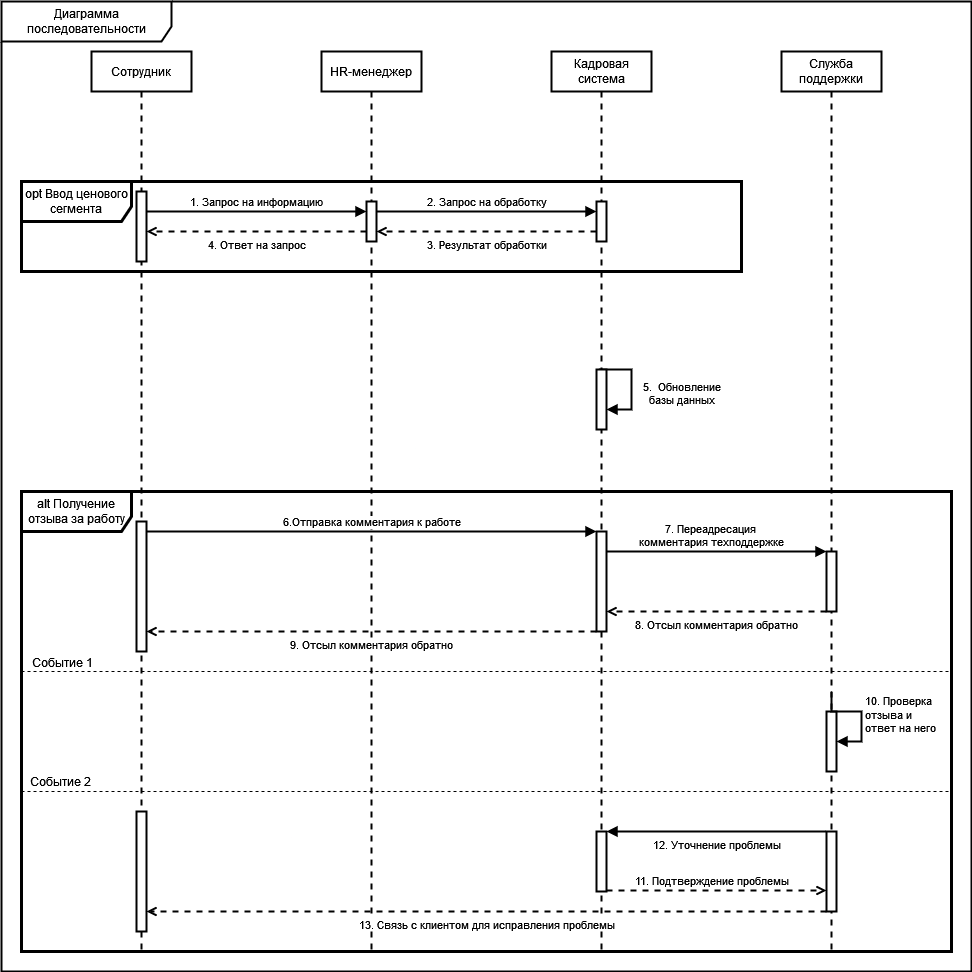

The diagram above was exported from draw.io. Its source (the exported page's mxGraphModel, read from the mxfile embedded in the PNG):
<mxGraphModel dx="499" dy="781" grid="0" gridSize="10" guides="1" tooltips="1" connect="1" arrows="1" fold="1" page="0" pageScale="1" pageWidth="850" pageHeight="1100" math="0" shadow="0">
  <root>
    <mxCell id="0" />
    <mxCell id="1" parent="0" />
    <mxCell id="3tn8vtcdQLxkf2Z5lc94-1" value="Диаграмма последовательности" style="shape=umlFrame;whiteSpace=wrap;html=1;pointerEvents=0;width=170;height=40;strokeWidth=2;" vertex="1" parent="1">
      <mxGeometry x="580" y="10" width="970" height="970" as="geometry" />
    </mxCell>
    <mxCell id="3tn8vtcdQLxkf2Z5lc94-2" value="&lt;span class=&quot;font-semibold&quot;&gt;Сотрудник&lt;/span&gt;" style="shape=umlLifeline;perimeter=lifelinePerimeter;whiteSpace=wrap;html=1;container=1;dropTarget=0;collapsible=0;recursiveResize=0;outlineConnect=0;portConstraint=eastwest;newEdgeStyle={&quot;curved&quot;:0,&quot;rounded&quot;:0};strokeWidth=2;" vertex="1" parent="1">
      <mxGeometry x="670" y="60" width="100" height="900" as="geometry" />
    </mxCell>
    <mxCell id="3tn8vtcdQLxkf2Z5lc94-3" value="" style="html=1;points=[[0,0,0,0,5],[0,1,0,0,-5],[1,0,0,0,5],[1,1,0,0,-5]];perimeter=orthogonalPerimeter;outlineConnect=0;targetShapes=umlLifeline;portConstraint=eastwest;newEdgeStyle={&quot;curved&quot;:0,&quot;rounded&quot;:0};strokeWidth=2;" vertex="1" parent="3tn8vtcdQLxkf2Z5lc94-2">
      <mxGeometry x="45" y="140" width="10" height="70" as="geometry" />
    </mxCell>
    <mxCell id="3tn8vtcdQLxkf2Z5lc94-4" value="&lt;span class=&quot;font-semibold&quot;&gt;HR-менеджер&lt;/span&gt;" style="shape=umlLifeline;perimeter=lifelinePerimeter;whiteSpace=wrap;html=1;container=1;dropTarget=0;collapsible=0;recursiveResize=0;outlineConnect=0;portConstraint=eastwest;newEdgeStyle={&quot;curved&quot;:0,&quot;rounded&quot;:0};strokeWidth=2;" vertex="1" parent="1">
      <mxGeometry x="900" y="60" width="100" height="900" as="geometry" />
    </mxCell>
    <mxCell id="3tn8vtcdQLxkf2Z5lc94-5" value="" style="html=1;points=[[0,0,0,0,5],[0,1,0,0,-5],[1,0,0,0,5],[1,1,0,0,-5]];perimeter=orthogonalPerimeter;outlineConnect=0;targetShapes=umlLifeline;portConstraint=eastwest;newEdgeStyle={&quot;curved&quot;:0,&quot;rounded&quot;:0};strokeWidth=2;" vertex="1" parent="3tn8vtcdQLxkf2Z5lc94-4">
      <mxGeometry x="45" y="150" width="10" height="40" as="geometry" />
    </mxCell>
    <mxCell id="3tn8vtcdQLxkf2Z5lc94-6" value="&lt;span class=&quot;font-semibold&quot;&gt;Кадровая система&lt;/span&gt;" style="shape=umlLifeline;perimeter=lifelinePerimeter;whiteSpace=wrap;html=1;container=1;dropTarget=0;collapsible=0;recursiveResize=0;outlineConnect=0;portConstraint=eastwest;newEdgeStyle={&quot;curved&quot;:0,&quot;rounded&quot;:0};strokeWidth=2;" vertex="1" parent="1">
      <mxGeometry x="1130" y="60" width="100" height="900" as="geometry" />
    </mxCell>
    <mxCell id="3tn8vtcdQLxkf2Z5lc94-7" value="" style="html=1;points=[[0,0,0,0,5],[0,1,0,0,-5],[1,0,0,0,5],[1,1,0,0,-5]];perimeter=orthogonalPerimeter;outlineConnect=0;targetShapes=umlLifeline;portConstraint=eastwest;newEdgeStyle={&quot;curved&quot;:0,&quot;rounded&quot;:0};strokeWidth=2;" vertex="1" parent="3tn8vtcdQLxkf2Z5lc94-6">
      <mxGeometry x="45" y="150" width="10" height="40" as="geometry" />
    </mxCell>
    <mxCell id="3tn8vtcdQLxkf2Z5lc94-8" value="5.&amp;nbsp; Обновление &lt;br&gt;базы данных" style="html=1;verticalAlign=bottom;endArrow=block;curved=0;rounded=0;strokeWidth=2;exitX=1;exitY=0;exitDx=0;exitDy=5;exitPerimeter=0;" edge="1" parent="3tn8vtcdQLxkf2Z5lc94-6" source="3tn8vtcdQLxkf2Z5lc94-9" target="3tn8vtcdQLxkf2Z5lc94-9">
      <mxGeometry x="0.5101" y="-50" width="80" relative="1" as="geometry">
        <mxPoint x="50" y="298" as="sourcePoint" />
        <mxPoint x="55" y="313" as="targetPoint" />
        <Array as="points">
          <mxPoint x="50" y="318" />
          <mxPoint x="60" y="318" />
          <mxPoint x="70" y="318" />
          <mxPoint x="80" y="318" />
          <mxPoint x="80" y="358" />
        </Array>
        <mxPoint x="50" y="50" as="offset" />
      </mxGeometry>
    </mxCell>
    <mxCell id="3tn8vtcdQLxkf2Z5lc94-9" value="" style="html=1;points=[[0,0,0,0,5],[0,1,0,0,-5],[1,0,0,0,5],[1,1,0,0,-5]];perimeter=orthogonalPerimeter;outlineConnect=0;targetShapes=umlLifeline;portConstraint=eastwest;newEdgeStyle={&quot;curved&quot;:0,&quot;rounded&quot;:0};strokeWidth=2;" vertex="1" parent="3tn8vtcdQLxkf2Z5lc94-6">
      <mxGeometry x="45" y="318" width="10" height="60" as="geometry" />
    </mxCell>
    <mxCell id="3tn8vtcdQLxkf2Z5lc94-10" value="1. Запрос на информацию" style="html=1;verticalAlign=bottom;endArrow=block;curved=0;rounded=0;strokeWidth=2;" edge="1" parent="1" target="3tn8vtcdQLxkf2Z5lc94-5">
      <mxGeometry width="80" relative="1" as="geometry">
        <mxPoint x="725" y="220" as="sourcePoint" />
        <mxPoint x="930" y="220" as="targetPoint" />
        <Array as="points" />
        <mxPoint as="offset" />
      </mxGeometry>
    </mxCell>
    <mxCell id="3tn8vtcdQLxkf2Z5lc94-11" value="3. Результат обработки" style="html=1;verticalAlign=top;endArrow=open;curved=0;rounded=0;strokeWidth=2;dashed=1;endFill=0;" edge="1" parent="1">
      <mxGeometry width="80" relative="1" as="geometry">
        <mxPoint x="1175" y="240" as="sourcePoint" />
        <mxPoint x="955" y="240" as="targetPoint" />
        <Array as="points" />
        <mxPoint as="offset" />
      </mxGeometry>
    </mxCell>
    <mxCell id="3tn8vtcdQLxkf2Z5lc94-12" value="4. Ответ на запрос" style="html=1;verticalAlign=top;endArrow=open;curved=0;rounded=0;strokeWidth=2;dashed=1;endFill=0;" edge="1" parent="1" source="3tn8vtcdQLxkf2Z5lc94-5">
      <mxGeometry width="80" relative="1" as="geometry">
        <mxPoint x="1185" y="240" as="sourcePoint" />
        <mxPoint x="725" y="240" as="targetPoint" />
        <Array as="points">
          <mxPoint x="880" y="240" />
        </Array>
        <mxPoint as="offset" />
      </mxGeometry>
    </mxCell>
    <mxCell id="3tn8vtcdQLxkf2Z5lc94-13" value="opt Ввод ценового сегмента" style="shape=umlFrame;whiteSpace=wrap;html=1;pointerEvents=0;strokeWidth=3;width=110;height=40;" vertex="1" parent="1">
      <mxGeometry x="600" y="190" width="720" height="90" as="geometry" />
    </mxCell>
    <mxCell id="3tn8vtcdQLxkf2Z5lc94-14" value="2. Запрос на обработку" style="html=1;verticalAlign=bottom;endArrow=block;curved=0;rounded=0;strokeWidth=2;" edge="1" parent="1" source="3tn8vtcdQLxkf2Z5lc94-5" target="3tn8vtcdQLxkf2Z5lc94-7">
      <mxGeometry width="80" relative="1" as="geometry">
        <mxPoint x="950" y="220" as="sourcePoint" />
        <mxPoint x="1170" y="220" as="targetPoint" />
        <Array as="points">
          <mxPoint x="1055" y="220" />
        </Array>
        <mxPoint as="offset" />
      </mxGeometry>
    </mxCell>
    <mxCell id="3tn8vtcdQLxkf2Z5lc94-15" value="Служба поддержки" style="shape=umlLifeline;perimeter=lifelinePerimeter;whiteSpace=wrap;html=1;container=1;dropTarget=0;collapsible=0;recursiveResize=0;outlineConnect=0;portConstraint=eastwest;newEdgeStyle={&quot;curved&quot;:0,&quot;rounded&quot;:0};strokeWidth=2;" vertex="1" parent="1">
      <mxGeometry x="1360" y="60" width="100" height="900" as="geometry" />
    </mxCell>
    <mxCell id="3tn8vtcdQLxkf2Z5lc94-16" value="" style="html=1;points=[[0,0,0,0,5],[0,1,0,0,-5],[1,0,0,0,5],[1,1,0,0,-5]];perimeter=orthogonalPerimeter;outlineConnect=0;targetShapes=umlLifeline;portConstraint=eastwest;newEdgeStyle={&quot;curved&quot;:0,&quot;rounded&quot;:0};strokeWidth=2;" vertex="1" parent="1">
      <mxGeometry x="715" y="530" width="10" height="130" as="geometry" />
    </mxCell>
    <mxCell id="3tn8vtcdQLxkf2Z5lc94-17" value="" style="html=1;points=[[0,0,0,0,5],[0,1,0,0,-5],[1,0,0,0,5],[1,1,0,0,-5]];perimeter=orthogonalPerimeter;outlineConnect=0;targetShapes=umlLifeline;portConstraint=eastwest;newEdgeStyle={&quot;curved&quot;:0,&quot;rounded&quot;:0};strokeWidth=2;" vertex="1" parent="1">
      <mxGeometry x="1175" y="540" width="10" height="100" as="geometry" />
    </mxCell>
    <mxCell id="3tn8vtcdQLxkf2Z5lc94-18" value="alt Получение отзыва за работу" style="shape=umlFrame;whiteSpace=wrap;html=1;pointerEvents=0;strokeWidth=3;width=110;height=40;movable=1;resizable=1;rotatable=1;deletable=1;editable=1;locked=0;connectable=1;" vertex="1" parent="1">
      <mxGeometry x="600" y="500" width="930" height="460" as="geometry" />
    </mxCell>
    <mxCell id="3tn8vtcdQLxkf2Z5lc94-19" value="" style="html=1;points=[[0,0,0,0,5],[0,1,0,0,-5],[1,0,0,0,5],[1,1,0,0,-5]];perimeter=orthogonalPerimeter;outlineConnect=0;targetShapes=umlLifeline;portConstraint=eastwest;newEdgeStyle={&quot;curved&quot;:0,&quot;rounded&quot;:0};strokeWidth=2;" vertex="1" parent="1">
      <mxGeometry x="1405" y="560" width="10" height="60" as="geometry" />
    </mxCell>
    <mxCell id="3tn8vtcdQLxkf2Z5lc94-20" value="" style="html=1;points=[[0,0,0,0,5],[0,1,0,0,-5],[1,0,0,0,5],[1,1,0,0,-5]];perimeter=orthogonalPerimeter;outlineConnect=0;targetShapes=umlLifeline;portConstraint=eastwest;newEdgeStyle={&quot;curved&quot;:0,&quot;rounded&quot;:0};strokeWidth=2;" vertex="1" parent="1">
      <mxGeometry x="1405" y="720" width="10" height="60" as="geometry" />
    </mxCell>
    <mxCell id="3tn8vtcdQLxkf2Z5lc94-21" value="&lt;div&gt;10. Проверка&amp;nbsp;&lt;/div&gt;&lt;div&gt;отзыва и &lt;br&gt;&lt;/div&gt;&lt;div&gt;ответ на него&lt;br&gt;&lt;/div&gt;" style="html=1;align=left;spacingLeft=2;endArrow=block;rounded=0;edgeStyle=orthogonalEdgeStyle;curved=0;rounded=0;strokeWidth=2;" edge="1" parent="1" target="3tn8vtcdQLxkf2Z5lc94-20">
      <mxGeometry relative="1" as="geometry">
        <mxPoint x="1410" y="700" as="sourcePoint" />
        <Array as="points">
          <mxPoint x="1410" y="720" />
          <mxPoint x="1440" y="720" />
          <mxPoint x="1440" y="750" />
        </Array>
        <mxPoint x="1415" y="730" as="targetPoint" />
      </mxGeometry>
    </mxCell>
    <mxCell id="3tn8vtcdQLxkf2Z5lc94-22" value="6.Отправка комментария к работе" style="html=1;verticalAlign=bottom;endArrow=block;curved=0;rounded=0;strokeWidth=2;" edge="1" parent="1">
      <mxGeometry width="80" relative="1" as="geometry">
        <mxPoint x="725" y="540" as="sourcePoint" />
        <mxPoint x="1175" y="540" as="targetPoint" />
        <Array as="points">
          <mxPoint x="850" y="540" />
        </Array>
        <mxPoint as="offset" />
      </mxGeometry>
    </mxCell>
    <mxCell id="3tn8vtcdQLxkf2Z5lc94-23" value="9. Отсыл комментария обратно" style="html=1;verticalAlign=top;endArrow=open;curved=0;rounded=0;strokeWidth=2;dashed=1;endFill=0;" edge="1" parent="1">
      <mxGeometry width="80" relative="1" as="geometry">
        <mxPoint x="1175" y="640" as="sourcePoint" />
        <mxPoint x="725" y="640" as="targetPoint" />
        <Array as="points">
          <mxPoint x="831" y="640" />
        </Array>
        <mxPoint as="offset" />
      </mxGeometry>
    </mxCell>
    <mxCell id="3tn8vtcdQLxkf2Z5lc94-24" value="" style="endArrow=none;dashed=1;html=1;rounded=0;fontSize=12;startSize=8;endSize=8;curved=1;movable=1;resizable=1;rotatable=1;deletable=1;editable=1;locked=0;connectable=1;" edge="1" parent="1">
      <mxGeometry width="50" height="50" relative="1" as="geometry">
        <mxPoint x="600" y="680" as="sourcePoint" />
        <mxPoint x="1530" y="680" as="targetPoint" />
      </mxGeometry>
    </mxCell>
    <mxCell id="3tn8vtcdQLxkf2Z5lc94-25" value="Событие 1" style="edgeLabel;html=1;align=center;verticalAlign=middle;resizable=0;points=[];fontSize=12;" vertex="1" connectable="0" parent="3tn8vtcdQLxkf2Z5lc94-24">
      <mxGeometry x="0.0344" y="-5" relative="1" as="geometry">
        <mxPoint x="-441" y="-15" as="offset" />
      </mxGeometry>
    </mxCell>
    <mxCell id="3tn8vtcdQLxkf2Z5lc94-26" value="" style="endArrow=none;dashed=1;html=1;rounded=0;fontSize=12;startSize=8;endSize=8;curved=1;movable=1;resizable=1;rotatable=1;deletable=1;editable=1;locked=0;connectable=1;" edge="1" parent="1">
      <mxGeometry width="50" height="50" relative="1" as="geometry">
        <mxPoint x="600" y="800" as="sourcePoint" />
        <mxPoint x="1530" y="800" as="targetPoint" />
      </mxGeometry>
    </mxCell>
    <mxCell id="3tn8vtcdQLxkf2Z5lc94-27" value="&lt;div&gt;7. Переадресация&amp;nbsp;&lt;/div&gt;&lt;div&gt;комментария техподдержке&lt;/div&gt;" style="html=1;verticalAlign=bottom;endArrow=block;curved=0;rounded=0;strokeWidth=2;endFill=1;" edge="1" parent="1" source="3tn8vtcdQLxkf2Z5lc94-17" target="3tn8vtcdQLxkf2Z5lc94-19">
      <mxGeometry x="-0.0455" width="80" relative="1" as="geometry">
        <mxPoint x="1185" y="560" as="sourcePoint" />
        <mxPoint x="1405" y="560" as="targetPoint" />
        <Array as="points">
          <mxPoint x="1250" y="560" />
        </Array>
        <mxPoint as="offset" />
      </mxGeometry>
    </mxCell>
    <mxCell id="3tn8vtcdQLxkf2Z5lc94-28" value="8. Отсыл комментария обратно" style="html=1;verticalAlign=top;endArrow=open;curved=0;rounded=0;strokeWidth=2;endFill=0;dashed=1;" edge="1" parent="1">
      <mxGeometry width="80" relative="1" as="geometry">
        <mxPoint x="1405" y="620" as="sourcePoint" />
        <mxPoint x="1185" y="620" as="targetPoint" />
        <Array as="points">
          <mxPoint x="1275" y="620" />
        </Array>
        <mxPoint as="offset" />
      </mxGeometry>
    </mxCell>
    <mxCell id="3tn8vtcdQLxkf2Z5lc94-29" value="" style="html=1;points=[[0,0,0,0,5],[0,1,0,0,-5],[1,0,0,0,5],[1,1,0,0,-5]];perimeter=orthogonalPerimeter;outlineConnect=0;targetShapes=umlLifeline;portConstraint=eastwest;newEdgeStyle={&quot;curved&quot;:0,&quot;rounded&quot;:0};strokeWidth=2;" vertex="1" parent="1">
      <mxGeometry x="715" y="820" width="10" height="120" as="geometry" />
    </mxCell>
    <mxCell id="3tn8vtcdQLxkf2Z5lc94-30" value="" style="html=1;points=[[0,0,0,0,5],[0,1,0,0,-5],[1,0,0,0,5],[1,1,0,0,-5]];perimeter=orthogonalPerimeter;outlineConnect=0;targetShapes=umlLifeline;portConstraint=eastwest;newEdgeStyle={&quot;curved&quot;:0,&quot;rounded&quot;:0};strokeWidth=2;" vertex="1" parent="1">
      <mxGeometry x="1175" y="840" width="10" height="60" as="geometry" />
    </mxCell>
    <mxCell id="3tn8vtcdQLxkf2Z5lc94-31" value="" style="html=1;points=[[0,0,0,0,5],[0,1,0,0,-5],[1,0,0,0,5],[1,1,0,0,-5]];perimeter=orthogonalPerimeter;outlineConnect=0;targetShapes=umlLifeline;portConstraint=eastwest;newEdgeStyle={&quot;curved&quot;:0,&quot;rounded&quot;:0};strokeWidth=2;" vertex="1" parent="1">
      <mxGeometry x="1405" y="840" width="10" height="80" as="geometry" />
    </mxCell>
    <mxCell id="3tn8vtcdQLxkf2Z5lc94-32" value="13. Связь с клиентом для исправления проблемы" style="html=1;verticalAlign=top;endArrow=open;curved=0;rounded=0;strokeWidth=2;endFill=0;dashed=1;" edge="1" parent="1" target="3tn8vtcdQLxkf2Z5lc94-29">
      <mxGeometry width="80" relative="1" as="geometry">
        <mxPoint x="1405" y="920" as="sourcePoint" />
        <mxPoint x="1185" y="920" as="targetPoint" />
        <Array as="points">
          <mxPoint x="1275" y="920" />
        </Array>
        <mxPoint as="offset" />
      </mxGeometry>
    </mxCell>
    <mxCell id="3tn8vtcdQLxkf2Z5lc94-33" value="12. Уточнение проблемы" style="html=1;verticalAlign=top;endArrow=block;curved=0;rounded=0;strokeWidth=2;endFill=1;" edge="1" parent="1">
      <mxGeometry width="80" relative="1" as="geometry">
        <mxPoint x="1405" y="840" as="sourcePoint" />
        <mxPoint x="1185" y="840" as="targetPoint" />
        <Array as="points">
          <mxPoint x="1275" y="840" />
        </Array>
        <mxPoint as="offset" />
      </mxGeometry>
    </mxCell>
    <mxCell id="3tn8vtcdQLxkf2Z5lc94-34" value="11. Подтверждение проблемы" style="html=1;verticalAlign=bottom;endArrow=open;curved=0;rounded=0;strokeWidth=2;dashed=1;endFill=0;" edge="1" parent="1">
      <mxGeometry x="-0.0455" width="80" relative="1" as="geometry">
        <mxPoint x="1185" y="899" as="sourcePoint" />
        <mxPoint x="1405" y="899" as="targetPoint" />
        <Array as="points" />
        <mxPoint as="offset" />
      </mxGeometry>
    </mxCell>
    <mxCell id="3tn8vtcdQLxkf2Z5lc94-35" value="Событие 2" style="edgeLabel;html=1;align=center;verticalAlign=middle;resizable=0;points=[];fontSize=12;" vertex="1" connectable="0" parent="1">
      <mxGeometry x="650" y="680" as="geometry">
        <mxPoint x="-12" y="109" as="offset" />
      </mxGeometry>
    </mxCell>
  </root>
</mxGraphModel>